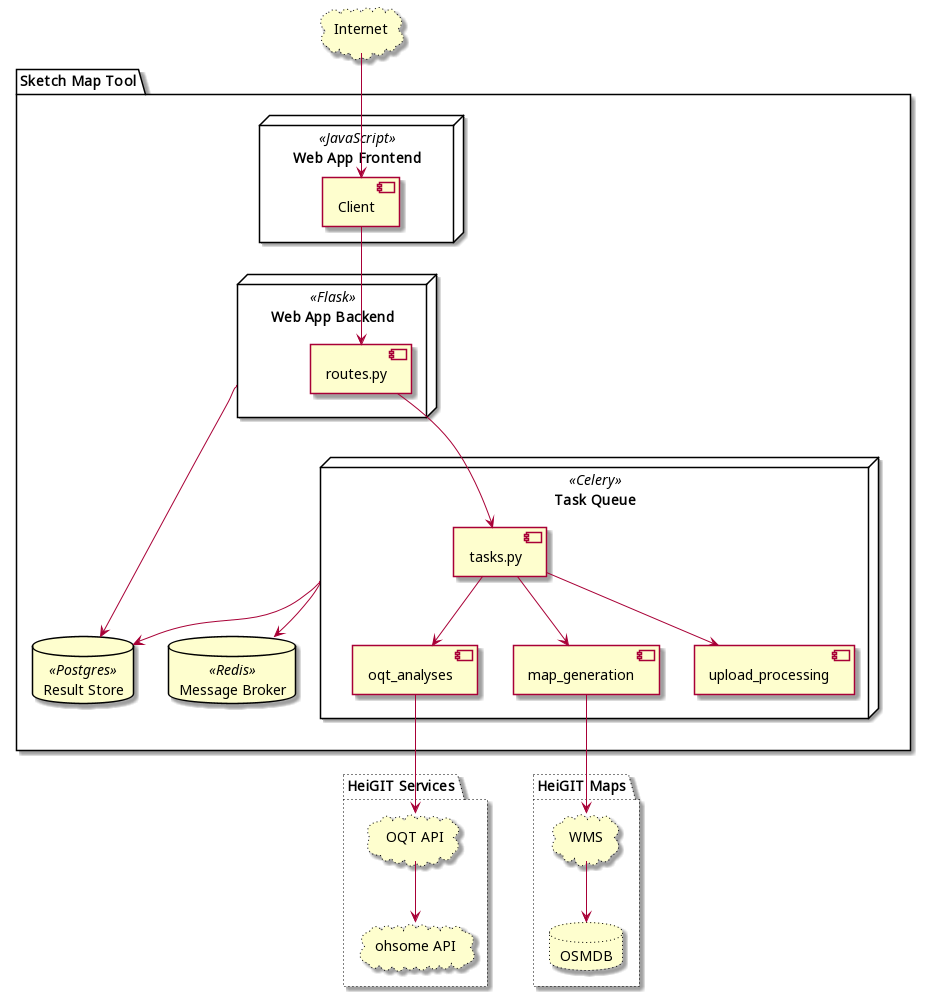

The diagram above was rendered by PlantUML. Its source (embedded in the PNG):
@startuml
package "Sketch Map Tool" {
  node webclient as "Web App Frontend" <<JavaScript>> {
      component client as "Client"
    }

    node flask as "Web App Backend" <<Flask>> {
        component routes.py
    }

    node celery as "Task Queue" <<Celery>>{
        component tasks.py
        component oqt_analyses
        component map_generation
        component upload_processing
        tasks.py --> oqt_analyses
        tasks.py --> map_generation
        tasks.py --> upload_processing
    }

    database postgres as "Result Store" <<Postgres>>
    database redis as "Message Broker" <<Redis>>

    routes.py --> tasks.py
    flask -> postgres
    celery --> redis
    celery --> postgres
    client --> routes.py
}

cloud internet as "Internet" #line.dotted

package "HeiGIT Maps" #line.dotted {
    cloud wms as "WMS" #line.dotted
    database osmdb as "OSMDB" #line.dotted

}

package "HeiGIT Services" #line.dotted {
    cloud oqt as "OQT API" #line.dotted
    cloud ohsome as "ohsome API" #line.dotted
}

internet --> client

map_generation --> wms
wms --> osmdb

oqt_analyses --> oqt
oqt --> ohsome

@enduml